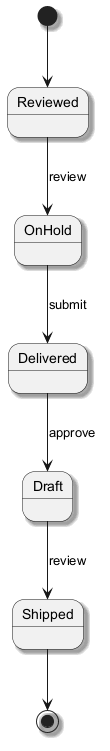

The diagram above was rendered by PlantUML. Its source (embedded in the PNG):
@startuml
skinparam monochrome true
skinparam shadowing true
[*] --> Reviewed
Reviewed --> OnHold : review
OnHold --> Delivered : submit
Delivered --> Draft : approve
Draft --> Shipped : review
Shipped --> [*]
@enduml